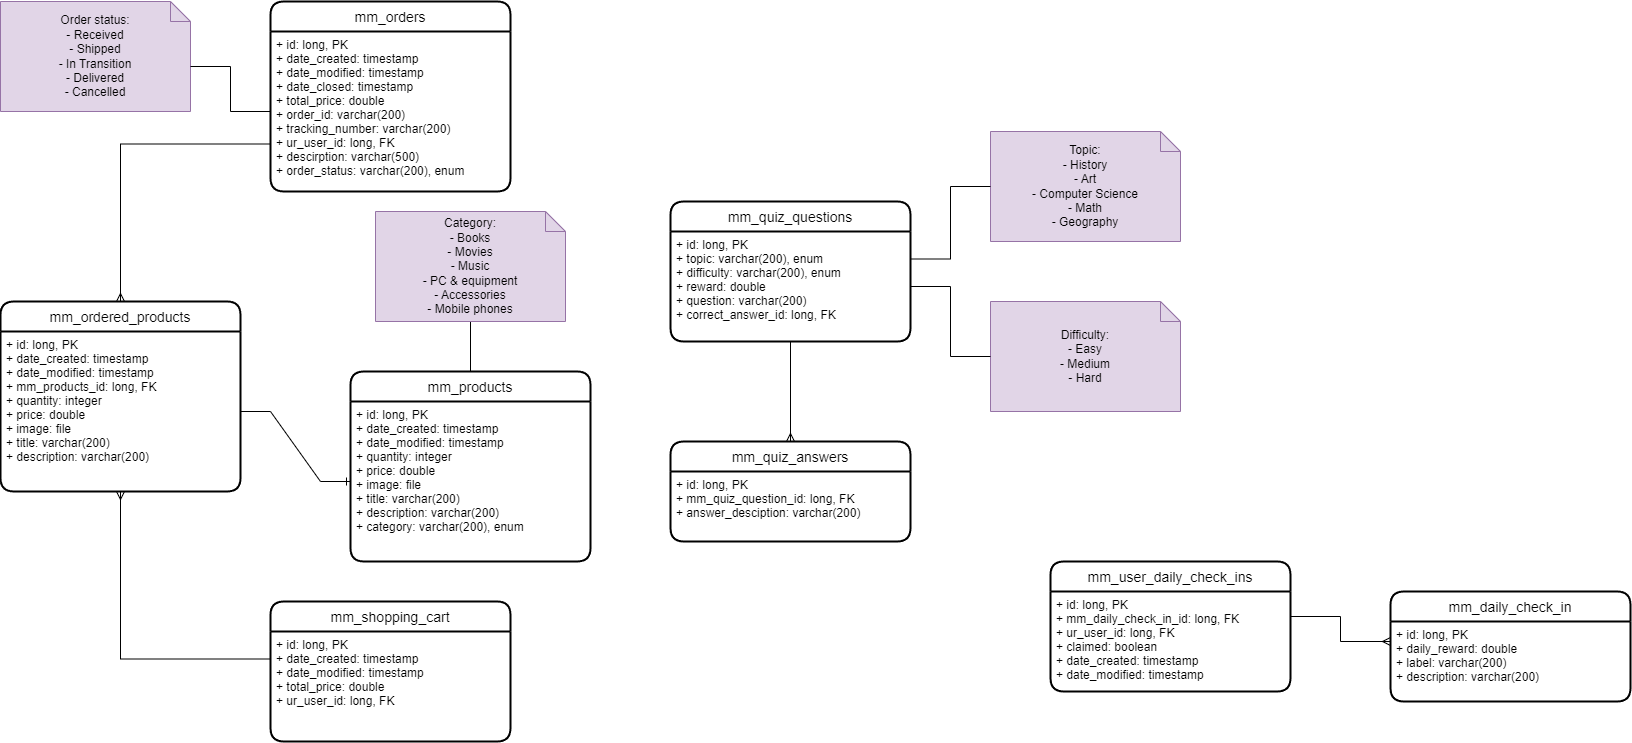

The diagram above was exported from draw.io. Its source (the exported page's mxGraphModel, read from the mxfile embedded in the PNG):
<mxGraphModel dx="2045" dy="625" grid="1" gridSize="10" guides="1" tooltips="1" connect="1" arrows="1" fold="1" page="1" pageScale="1" pageWidth="850" pageHeight="1100" math="0" shadow="0">
  <root>
    <mxCell id="0" />
    <mxCell id="1" parent="0" />
    <mxCell id="Xv4ja5mBIWwBTEmVzUfh-6" style="edgeStyle=orthogonalEdgeStyle;rounded=0;orthogonalLoop=1;jettySize=auto;html=1;exitX=0.5;exitY=0;exitDx=0;exitDy=0;entryX=0.5;entryY=1;entryDx=0;entryDy=0;entryPerimeter=0;endArrow=none;endFill=0;" parent="1" source="XaTmom0QrmOVDEkwlWpY-1" target="Xv4ja5mBIWwBTEmVzUfh-5" edge="1">
      <mxGeometry relative="1" as="geometry" />
    </mxCell>
    <mxCell id="XaTmom0QrmOVDEkwlWpY-1" value="mm_products" style="swimlane;childLayout=stackLayout;horizontal=1;startSize=30;horizontalStack=0;rounded=1;fontSize=14;fontStyle=0;strokeWidth=2;resizeParent=0;resizeLast=1;shadow=0;dashed=0;align=center;" parent="1" vertex="1">
      <mxGeometry x="160" y="410" width="240" height="190" as="geometry" />
    </mxCell>
    <mxCell id="XaTmom0QrmOVDEkwlWpY-2" value="+ id: long, PK&#10;+ date_created: timestamp&#10;+ date_modified: timestamp&#10;+ quantity: integer&#10;+ price: double&#10;+ image: file&#10;+ title: varchar(200)&#10;+ description: varchar(200)&#10;+ category: varchar(200), enum" style="align=left;strokeColor=none;fillColor=none;spacingLeft=4;fontSize=12;verticalAlign=top;resizable=0;rotatable=0;part=1;" parent="XaTmom0QrmOVDEkwlWpY-1" vertex="1">
      <mxGeometry y="30" width="240" height="160" as="geometry" />
    </mxCell>
    <mxCell id="PuRM0Y142JhNYR5v5XaW-3" value="Topic:&lt;br&gt;- History&lt;br&gt;- Art&lt;br&gt;- Computer Science&lt;br&gt;- Math&lt;br&gt;- Geography" style="shape=note;size=20;whiteSpace=wrap;html=1;fillColor=#e1d5e7;strokeColor=#9673a6;" parent="1" vertex="1">
      <mxGeometry x="800" y="170" width="190" height="110" as="geometry" />
    </mxCell>
    <mxCell id="PuRM0Y142JhNYR5v5XaW-4" value="Difficulty:&lt;br&gt;- Easy&lt;br&gt;- Medium&lt;br&gt;- Hard" style="shape=note;size=20;whiteSpace=wrap;html=1;fillColor=#e1d5e7;strokeColor=#9673a6;" parent="1" vertex="1">
      <mxGeometry x="800" y="340" width="190" height="110" as="geometry" />
    </mxCell>
    <mxCell id="PuRM0Y142JhNYR5v5XaW-7" value="mm_quiz_questions" style="swimlane;childLayout=stackLayout;horizontal=1;startSize=30;horizontalStack=0;rounded=1;fontSize=14;fontStyle=0;strokeWidth=2;resizeParent=0;resizeLast=1;shadow=0;dashed=0;align=center;" parent="1" vertex="1">
      <mxGeometry x="480" y="240" width="240" height="140" as="geometry" />
    </mxCell>
    <mxCell id="PuRM0Y142JhNYR5v5XaW-8" value="+ id: long, PK&#10;+ topic: varchar(200), enum&#10;+ difficulty: varchar(200), enum&#10;+ reward: double&#10;+ question: varchar(200)&#10;+ correct_answer_id: long, FK " style="align=left;strokeColor=none;fillColor=none;spacingLeft=4;fontSize=12;verticalAlign=top;resizable=0;rotatable=0;part=1;" parent="PuRM0Y142JhNYR5v5XaW-7" vertex="1">
      <mxGeometry y="30" width="240" height="110" as="geometry" />
    </mxCell>
    <mxCell id="PuRM0Y142JhNYR5v5XaW-9" style="edgeStyle=orthogonalEdgeStyle;rounded=0;orthogonalLoop=1;jettySize=auto;html=1;exitX=1;exitY=0.25;exitDx=0;exitDy=0;entryX=0;entryY=0.5;entryDx=0;entryDy=0;entryPerimeter=0;endArrow=none;endFill=0;" parent="1" source="PuRM0Y142JhNYR5v5XaW-8" target="PuRM0Y142JhNYR5v5XaW-3" edge="1">
      <mxGeometry relative="1" as="geometry" />
    </mxCell>
    <mxCell id="PuRM0Y142JhNYR5v5XaW-10" style="edgeStyle=orthogonalEdgeStyle;rounded=0;orthogonalLoop=1;jettySize=auto;html=1;exitX=1;exitY=0.5;exitDx=0;exitDy=0;entryX=0;entryY=0.5;entryDx=0;entryDy=0;entryPerimeter=0;endArrow=none;endFill=0;" parent="1" source="PuRM0Y142JhNYR5v5XaW-8" target="PuRM0Y142JhNYR5v5XaW-4" edge="1">
      <mxGeometry relative="1" as="geometry" />
    </mxCell>
    <mxCell id="PuRM0Y142JhNYR5v5XaW-11" value="mm_quiz_answers" style="swimlane;childLayout=stackLayout;horizontal=1;startSize=30;horizontalStack=0;rounded=1;fontSize=14;fontStyle=0;strokeWidth=2;resizeParent=0;resizeLast=1;shadow=0;dashed=0;align=center;" parent="1" vertex="1">
      <mxGeometry x="480" y="480" width="240" height="100" as="geometry" />
    </mxCell>
    <mxCell id="PuRM0Y142JhNYR5v5XaW-12" value="+ id: long, PK&#10;+ mm_quiz_question_id: long, FK&#10;+ answer_desciption: varchar(200)" style="align=left;strokeColor=none;fillColor=none;spacingLeft=4;fontSize=12;verticalAlign=top;resizable=0;rotatable=0;part=1;" parent="PuRM0Y142JhNYR5v5XaW-11" vertex="1">
      <mxGeometry y="30" width="240" height="70" as="geometry" />
    </mxCell>
    <mxCell id="PuRM0Y142JhNYR5v5XaW-13" style="edgeStyle=orthogonalEdgeStyle;rounded=0;orthogonalLoop=1;jettySize=auto;html=1;exitX=0.5;exitY=1;exitDx=0;exitDy=0;entryX=0.5;entryY=0;entryDx=0;entryDy=0;endArrow=ERmany;endFill=0;" parent="1" source="PuRM0Y142JhNYR5v5XaW-8" target="PuRM0Y142JhNYR5v5XaW-11" edge="1">
      <mxGeometry relative="1" as="geometry" />
    </mxCell>
    <mxCell id="PuRM0Y142JhNYR5v5XaW-16" style="edgeStyle=orthogonalEdgeStyle;rounded=0;orthogonalLoop=1;jettySize=auto;html=1;exitX=0;exitY=0.25;exitDx=0;exitDy=0;entryX=0.5;entryY=1;entryDx=0;entryDy=0;endArrow=ERmany;endFill=0;" parent="1" source="PuRM0Y142JhNYR5v5XaW-15" target="Xv4ja5mBIWwBTEmVzUfh-2" edge="1">
      <mxGeometry relative="1" as="geometry" />
    </mxCell>
    <mxCell id="PuRM0Y142JhNYR5v5XaW-14" value="mm_shopping_cart" style="swimlane;childLayout=stackLayout;horizontal=1;startSize=30;horizontalStack=0;rounded=1;fontSize=14;fontStyle=0;strokeWidth=2;resizeParent=0;resizeLast=1;shadow=0;dashed=0;align=center;" parent="1" vertex="1">
      <mxGeometry x="80" y="640" width="240" height="140" as="geometry" />
    </mxCell>
    <mxCell id="PuRM0Y142JhNYR5v5XaW-15" value="+ id: long, PK&#10;+ date_created: timestamp&#10;+ date_modified: timestamp&#10;+ total_price: double&#10;+ ur_user_id: long, FK" style="align=left;strokeColor=none;fillColor=none;spacingLeft=4;fontSize=12;verticalAlign=top;resizable=0;rotatable=0;part=1;" parent="PuRM0Y142JhNYR5v5XaW-14" vertex="1">
      <mxGeometry y="30" width="240" height="110" as="geometry" />
    </mxCell>
    <mxCell id="PuRM0Y142JhNYR5v5XaW-17" value="mm_daily_check_in" style="swimlane;childLayout=stackLayout;horizontal=1;startSize=30;horizontalStack=0;rounded=1;fontSize=14;fontStyle=0;strokeWidth=2;resizeParent=0;resizeLast=1;shadow=0;dashed=0;align=center;" parent="1" vertex="1">
      <mxGeometry x="1200" y="630" width="240" height="110" as="geometry" />
    </mxCell>
    <mxCell id="PuRM0Y142JhNYR5v5XaW-18" value="+ id: long, PK&#10;+ daily_reward: double&#10;+ label: varchar(200)&#10;+ description: varchar(200)" style="align=left;strokeColor=none;fillColor=none;spacingLeft=4;fontSize=12;verticalAlign=top;resizable=0;rotatable=0;part=1;" parent="PuRM0Y142JhNYR5v5XaW-17" vertex="1">
      <mxGeometry y="30" width="240" height="80" as="geometry" />
    </mxCell>
    <mxCell id="PuRM0Y142JhNYR5v5XaW-20" value="mm_user_daily_check_ins" style="swimlane;childLayout=stackLayout;horizontal=1;startSize=30;horizontalStack=0;rounded=1;fontSize=14;fontStyle=0;strokeWidth=2;resizeParent=0;resizeLast=1;shadow=0;dashed=0;align=center;" parent="1" vertex="1">
      <mxGeometry x="860" y="600" width="240" height="130" as="geometry" />
    </mxCell>
    <mxCell id="PuRM0Y142JhNYR5v5XaW-21" value="+ id: long, PK&#10;+ mm_daily_check_in_id: long, FK&#10;+ ur_user_id: long, FK&#10;+ claimed: boolean&#10;+ date_created: timestamp&#10;+ date_modified: timestamp" style="align=left;strokeColor=none;fillColor=none;spacingLeft=4;fontSize=12;verticalAlign=top;resizable=0;rotatable=0;part=1;" parent="PuRM0Y142JhNYR5v5XaW-20" vertex="1">
      <mxGeometry y="30" width="240" height="100" as="geometry" />
    </mxCell>
    <mxCell id="PuRM0Y142JhNYR5v5XaW-22" style="edgeStyle=orthogonalEdgeStyle;rounded=0;orthogonalLoop=1;jettySize=auto;html=1;exitX=1;exitY=0.25;exitDx=0;exitDy=0;entryX=0;entryY=0.25;entryDx=0;entryDy=0;endArrow=ERmany;endFill=0;" parent="1" source="PuRM0Y142JhNYR5v5XaW-21" target="PuRM0Y142JhNYR5v5XaW-18" edge="1">
      <mxGeometry relative="1" as="geometry" />
    </mxCell>
    <mxCell id="PuRM0Y142JhNYR5v5XaW-23" value="mm_orders" style="swimlane;childLayout=stackLayout;horizontal=1;startSize=30;horizontalStack=0;rounded=1;fontSize=14;fontStyle=0;strokeWidth=2;resizeParent=0;resizeLast=1;shadow=0;dashed=0;align=center;" parent="1" vertex="1">
      <mxGeometry x="80" y="40" width="240" height="190" as="geometry" />
    </mxCell>
    <mxCell id="PuRM0Y142JhNYR5v5XaW-24" value="+ id: long, PK&#10;+ date_created: timestamp&#10;+ date_modified: timestamp&#10;+ date_closed: timestamp&#10;+ total_price: double&#10;+ order_id: varchar(200)&#10;+ tracking_number: varchar(200)&#10;+ ur_user_id: long, FK&#10;+ descirption: varchar(500)&#10;+ order_status: varchar(200), enum" style="align=left;strokeColor=none;fillColor=none;spacingLeft=4;fontSize=12;verticalAlign=top;resizable=0;rotatable=0;part=1;" parent="PuRM0Y142JhNYR5v5XaW-23" vertex="1">
      <mxGeometry y="30" width="240" height="160" as="geometry" />
    </mxCell>
    <mxCell id="PuRM0Y142JhNYR5v5XaW-25" style="edgeStyle=orthogonalEdgeStyle;rounded=0;orthogonalLoop=1;jettySize=auto;html=1;exitX=0;exitY=0.75;exitDx=0;exitDy=0;entryX=0.5;entryY=0;entryDx=0;entryDy=0;endArrow=ERmany;endFill=0;" parent="1" source="PuRM0Y142JhNYR5v5XaW-23" target="Xv4ja5mBIWwBTEmVzUfh-1" edge="1">
      <mxGeometry relative="1" as="geometry" />
    </mxCell>
    <mxCell id="JPDeqmfGpwDBdp11WpZF-1" value="Order status:&lt;br&gt;- Received&lt;br&gt;- Shipped&lt;br&gt;- In Transition&lt;br&gt;- Delivered&lt;br&gt;- Cancelled" style="shape=note;size=20;whiteSpace=wrap;html=1;fillColor=#e1d5e7;strokeColor=#9673a6;" parent="1" vertex="1">
      <mxGeometry x="-190" y="40" width="190" height="110" as="geometry" />
    </mxCell>
    <mxCell id="JPDeqmfGpwDBdp11WpZF-2" style="edgeStyle=orthogonalEdgeStyle;rounded=0;orthogonalLoop=1;jettySize=auto;html=1;exitX=0;exitY=0.5;exitDx=0;exitDy=0;entryX=0;entryY=0;entryDx=190;entryDy=65;entryPerimeter=0;endArrow=none;endFill=0;" parent="1" source="PuRM0Y142JhNYR5v5XaW-24" target="JPDeqmfGpwDBdp11WpZF-1" edge="1">
      <mxGeometry relative="1" as="geometry" />
    </mxCell>
    <mxCell id="Xv4ja5mBIWwBTEmVzUfh-1" value="mm_ordered_products" style="swimlane;childLayout=stackLayout;horizontal=1;startSize=30;horizontalStack=0;rounded=1;fontSize=14;fontStyle=0;strokeWidth=2;resizeParent=0;resizeLast=1;shadow=0;dashed=0;align=center;" parent="1" vertex="1">
      <mxGeometry x="-190" y="340" width="240" height="190" as="geometry" />
    </mxCell>
    <mxCell id="Xv4ja5mBIWwBTEmVzUfh-2" value="+ id: long, PK&#10;+ date_created: timestamp&#10;+ date_modified: timestamp&#10;+ mm_products_id: long, FK&#10;+ quantity: integer&#10;+ price: double&#10;+ image: file&#10;+ title: varchar(200)&#10;+ description: varchar(200)" style="align=left;strokeColor=none;fillColor=none;spacingLeft=4;fontSize=12;verticalAlign=top;resizable=0;rotatable=0;part=1;" parent="Xv4ja5mBIWwBTEmVzUfh-1" vertex="1">
      <mxGeometry y="30" width="240" height="160" as="geometry" />
    </mxCell>
    <mxCell id="Xv4ja5mBIWwBTEmVzUfh-5" value="Category:&lt;br&gt;- Books&lt;br&gt;- Movies&lt;br&gt;- Music&lt;br&gt;- PC &amp;amp; equipment&lt;br&gt;- Accessories&lt;br&gt;- Mobile phones" style="shape=note;size=20;whiteSpace=wrap;html=1;fillColor=#e1d5e7;strokeColor=#9673a6;" parent="1" vertex="1">
      <mxGeometry x="185" y="250" width="190" height="110" as="geometry" />
    </mxCell>
    <mxCell id="eHnopJHgAvRnx5XPnmVl-1" value="" style="edgeStyle=entityRelationEdgeStyle;fontSize=12;html=1;endArrow=ERone;endFill=1;rounded=0;exitX=1;exitY=0.5;exitDx=0;exitDy=0;entryX=0;entryY=0.5;entryDx=0;entryDy=0;" edge="1" parent="1" source="Xv4ja5mBIWwBTEmVzUfh-2" target="XaTmom0QrmOVDEkwlWpY-2">
      <mxGeometry width="100" height="100" relative="1" as="geometry">
        <mxPoint x="70" y="480" as="sourcePoint" />
        <mxPoint x="170" y="380" as="targetPoint" />
      </mxGeometry>
    </mxCell>
  </root>
</mxGraphModel>